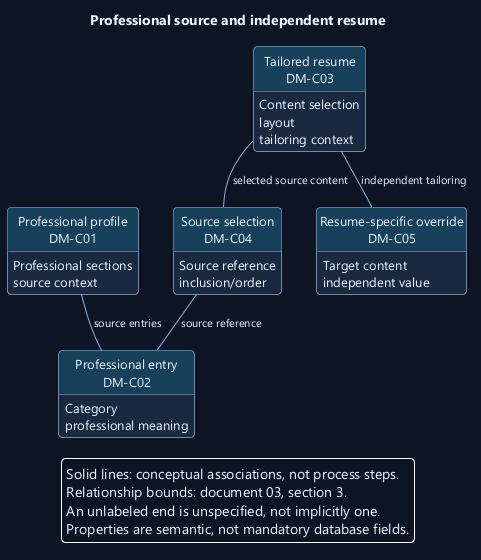

The diagram above was rendered by PlantUML. Its source (embedded in the PNG):
@startuml
' OWNER-MVP-2026-11-04 review: MVP core / cross-cutting. Core presentation/application/files or shared authority/recovery invariant remains applicable.
skinparam backgroundColor #0D1525
skinparam defaultFontColor #EDF4FF
skinparam defaultFontName Segoe UI
skinparam defaultFontSize 13
skinparam shadowing false
skinparam roundcorner 8
skinparam ArrowColor #91AED1
skinparam ArrowFontSize 11
skinparam packageStyle rectangle
skinparam classAttributeIconSize 0
hide circle
skinparam classBackgroundColor #1A2940
skinparam classBorderColor #91AED1
skinparam classHeaderBackgroundColor #17405A
skinparam noteBackgroundColor #4A302B
skinparam noteBorderColor #F1AD8A
skinparam rectangleBackgroundColor #1A2940
skinparam rectangleBorderColor #91AED1
skinparam activityBackgroundColor #1A2940
skinparam activityBorderColor #91AED1
skinparam activityDiamondBackgroundColor #17405A
skinparam activityDiamondBorderColor #91AED1
skinparam nodesep 35
skinparam ranksep 40
hide empty members
title Professional source and independent resume
top to bottom direction
class "Professional profile\nDM-C01" as profile {
  Professional sections
  source context
}
class "Professional entry\nDM-C02" as entry {
  Category
  professional meaning
}
class "Tailored resume\nDM-C03" as resume {
  Content selection
  layout
  tailoring context
}
class "Source selection\nDM-C04" as selection {
  Source reference
  inclusion/order
}
class "Resume-specific override\nDM-C05" as override {
  Target content
  independent value
}
profile -- entry : source entries
resume -- selection : selected source content
selection -- entry : source reference
resume -- override : independent tailoring
legend bottom
Solid lines: conceptual associations, not process steps.
Relationship bounds: document 03, section 3.
An unlabeled end is unspecified, not implicitly one.
Properties are semantic, not mandatory database fields.
endlegend
@enduml